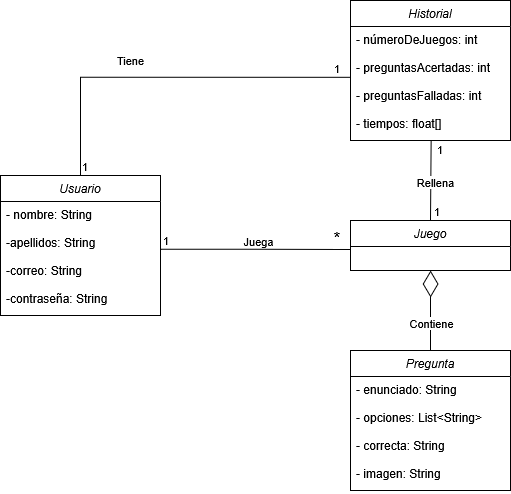

The diagram above was exported from draw.io. Its source (the exported page's mxGraphModel, read from the mxfile embedded in the PNG):
<mxGraphModel dx="1050" dy="566" grid="1" gridSize="10" guides="1" tooltips="1" connect="1" arrows="1" fold="1" page="1" pageScale="1" pageWidth="827" pageHeight="1169" math="0" shadow="0">
  <root>
    <mxCell id="WIyWlLk6GJQsqaUBKTNV-0" />
    <mxCell id="WIyWlLk6GJQsqaUBKTNV-1" parent="WIyWlLk6GJQsqaUBKTNV-0" />
    <mxCell id="zkfFHV4jXpPFQw0GAbJ--0" value="Usuario" style="swimlane;fontStyle=2;align=center;verticalAlign=top;childLayout=stackLayout;horizontal=1;startSize=26;horizontalStack=0;resizeParent=1;resizeLast=0;collapsible=1;marginBottom=0;rounded=0;shadow=0;strokeWidth=1;" parent="WIyWlLk6GJQsqaUBKTNV-1" vertex="1">
      <mxGeometry x="50" y="195" width="160" height="140" as="geometry">
        <mxRectangle x="230" y="140" width="160" height="26" as="alternateBounds" />
      </mxGeometry>
    </mxCell>
    <mxCell id="zkfFHV4jXpPFQw0GAbJ--1" value="- nombre: String&#10;&#10;-apellidos: String&#10;&#10;-correo: String&#10;&#10;-contraseña: String" style="text;align=left;verticalAlign=top;spacingLeft=4;spacingRight=4;overflow=hidden;rotatable=0;points=[[0,0.5],[1,0.5]];portConstraint=eastwest;" parent="zkfFHV4jXpPFQw0GAbJ--0" vertex="1">
      <mxGeometry y="26" width="160" height="114" as="geometry" />
    </mxCell>
    <mxCell id="0ldKFFoPae3aMOaikB_8-4" value="Historial" style="swimlane;fontStyle=2;align=center;verticalAlign=top;childLayout=stackLayout;horizontal=1;startSize=26;horizontalStack=0;resizeParent=1;resizeLast=0;collapsible=1;marginBottom=0;rounded=0;shadow=0;strokeWidth=1;" parent="WIyWlLk6GJQsqaUBKTNV-1" vertex="1">
      <mxGeometry x="400" y="20" width="160" height="140" as="geometry">
        <mxRectangle x="230" y="140" width="160" height="26" as="alternateBounds" />
      </mxGeometry>
    </mxCell>
    <mxCell id="0ldKFFoPae3aMOaikB_8-5" value="- númeroDeJuegos: int&#10;&#10;- preguntasAcertadas: int&#10;&#10;- preguntasFalladas: int&#10;&#10;- tiempos: float[]" style="text;align=left;verticalAlign=top;spacingLeft=4;spacingRight=4;overflow=hidden;rotatable=0;points=[[0,0.5],[1,0.5]];portConstraint=eastwest;" parent="0ldKFFoPae3aMOaikB_8-4" vertex="1">
      <mxGeometry y="26" width="160" height="114" as="geometry" />
    </mxCell>
    <mxCell id="0ldKFFoPae3aMOaikB_8-6" value="Pregunta" style="swimlane;fontStyle=2;align=center;verticalAlign=top;childLayout=stackLayout;horizontal=1;startSize=26;horizontalStack=0;resizeParent=1;resizeLast=0;collapsible=1;marginBottom=0;rounded=0;shadow=0;strokeWidth=1;" parent="WIyWlLk6GJQsqaUBKTNV-1" vertex="1">
      <mxGeometry x="400" y="370" width="160" height="140" as="geometry">
        <mxRectangle x="230" y="140" width="160" height="26" as="alternateBounds" />
      </mxGeometry>
    </mxCell>
    <mxCell id="0ldKFFoPae3aMOaikB_8-39" value="- enunciado: String&#10;&#10;- opciones: List&lt;String&gt;&#10;&#10;- correcta: String&#10;&#10;- imagen: String&#10;&#10;" style="text;align=left;verticalAlign=top;spacingLeft=4;spacingRight=4;overflow=hidden;rotatable=0;points=[[0,0.5],[1,0.5]];portConstraint=eastwest;" parent="0ldKFFoPae3aMOaikB_8-6" vertex="1">
      <mxGeometry y="26" width="160" height="114" as="geometry" />
    </mxCell>
    <mxCell id="0ldKFFoPae3aMOaikB_8-8" value="Juego" style="swimlane;fontStyle=2;align=center;verticalAlign=top;childLayout=stackLayout;horizontal=1;startSize=26;horizontalStack=0;resizeParent=1;resizeLast=0;collapsible=1;marginBottom=0;rounded=0;shadow=0;strokeWidth=1;" parent="WIyWlLk6GJQsqaUBKTNV-1" vertex="1">
      <mxGeometry x="400" y="240" width="160" height="50" as="geometry">
        <mxRectangle x="230" y="140" width="160" height="26" as="alternateBounds" />
      </mxGeometry>
    </mxCell>
    <mxCell id="0ldKFFoPae3aMOaikB_8-19" value="" style="endArrow=diamondThin;endFill=0;endSize=24;html=1;rounded=0;exitX=0.5;exitY=0;exitDx=0;exitDy=0;entryX=0.5;entryY=1;entryDx=0;entryDy=0;" parent="WIyWlLk6GJQsqaUBKTNV-1" source="0ldKFFoPae3aMOaikB_8-6" target="0ldKFFoPae3aMOaikB_8-8" edge="1">
      <mxGeometry width="160" relative="1" as="geometry">
        <mxPoint x="390" y="330" as="sourcePoint" />
        <mxPoint x="550" y="330" as="targetPoint" />
      </mxGeometry>
    </mxCell>
    <mxCell id="0ldKFFoPae3aMOaikB_8-20" value="Contiene" style="edgeLabel;html=1;align=center;verticalAlign=middle;resizable=0;points=[];" parent="0ldKFFoPae3aMOaikB_8-19" vertex="1" connectable="0">
      <mxGeometry x="-0.3" relative="1" as="geometry">
        <mxPoint as="offset" />
      </mxGeometry>
    </mxCell>
    <mxCell id="0ldKFFoPae3aMOaikB_8-26" value="" style="endArrow=none;html=1;edgeStyle=orthogonalEdgeStyle;rounded=0;exitX=1.006;exitY=0.419;exitDx=0;exitDy=0;exitPerimeter=0;" parent="WIyWlLk6GJQsqaUBKTNV-1" source="zkfFHV4jXpPFQw0GAbJ--1" edge="1">
      <mxGeometry relative="1" as="geometry">
        <mxPoint x="220" y="270" as="sourcePoint" />
        <mxPoint x="400" y="269" as="targetPoint" />
      </mxGeometry>
    </mxCell>
    <mxCell id="0ldKFFoPae3aMOaikB_8-27" value="1" style="edgeLabel;resizable=0;html=1;align=left;verticalAlign=bottom;" parent="0ldKFFoPae3aMOaikB_8-26" connectable="0" vertex="1">
      <mxGeometry x="-1" relative="1" as="geometry" />
    </mxCell>
    <mxCell id="0ldKFFoPae3aMOaikB_8-28" value="&lt;font style=&quot;font-size: 17px;&quot;&gt;*&lt;/font&gt;" style="edgeLabel;resizable=0;html=1;align=right;verticalAlign=bottom;" parent="0ldKFFoPae3aMOaikB_8-26" connectable="0" vertex="1">
      <mxGeometry x="1" relative="1" as="geometry">
        <mxPoint x="-10" y="1" as="offset" />
      </mxGeometry>
    </mxCell>
    <mxCell id="0ldKFFoPae3aMOaikB_8-29" value="Juega" style="edgeLabel;html=1;align=center;verticalAlign=middle;resizable=0;points=[];" parent="0ldKFFoPae3aMOaikB_8-26" vertex="1" connectable="0">
      <mxGeometry x="0.0197" relative="1" as="geometry">
        <mxPoint y="-9" as="offset" />
      </mxGeometry>
    </mxCell>
    <mxCell id="0ldKFFoPae3aMOaikB_8-30" value="" style="endArrow=none;html=1;edgeStyle=orthogonalEdgeStyle;rounded=0;exitX=0.5;exitY=0;exitDx=0;exitDy=0;entryX=0.004;entryY=0.446;entryDx=0;entryDy=0;entryPerimeter=0;" parent="WIyWlLk6GJQsqaUBKTNV-1" source="zkfFHV4jXpPFQw0GAbJ--0" target="0ldKFFoPae3aMOaikB_8-5" edge="1">
      <mxGeometry relative="1" as="geometry">
        <mxPoint x="130" y="80" as="sourcePoint" />
        <mxPoint x="290" y="80" as="targetPoint" />
      </mxGeometry>
    </mxCell>
    <mxCell id="0ldKFFoPae3aMOaikB_8-31" value="1" style="edgeLabel;resizable=0;html=1;align=left;verticalAlign=bottom;" parent="0ldKFFoPae3aMOaikB_8-30" connectable="0" vertex="1">
      <mxGeometry x="-1" relative="1" as="geometry" />
    </mxCell>
    <mxCell id="0ldKFFoPae3aMOaikB_8-32" value="1" style="edgeLabel;resizable=0;html=1;align=right;verticalAlign=bottom;" parent="0ldKFFoPae3aMOaikB_8-30" connectable="0" vertex="1">
      <mxGeometry x="1" relative="1" as="geometry">
        <mxPoint x="-11" as="offset" />
      </mxGeometry>
    </mxCell>
    <mxCell id="0ldKFFoPae3aMOaikB_8-33" value="Tiene" style="edgeLabel;html=1;align=center;verticalAlign=middle;resizable=0;points=[];" parent="0ldKFFoPae3aMOaikB_8-30" vertex="1" connectable="0">
      <mxGeometry x="-0.2072" y="2" relative="1" as="geometry">
        <mxPoint x="2" y="-15" as="offset" />
      </mxGeometry>
    </mxCell>
    <mxCell id="0ldKFFoPae3aMOaikB_8-34" value="" style="endArrow=none;html=1;edgeStyle=orthogonalEdgeStyle;rounded=0;exitX=0.504;exitY=1;exitDx=0;exitDy=0;exitPerimeter=0;entryX=0.5;entryY=0;entryDx=0;entryDy=0;" parent="WIyWlLk6GJQsqaUBKTNV-1" source="0ldKFFoPae3aMOaikB_8-5" target="0ldKFFoPae3aMOaikB_8-8" edge="1">
      <mxGeometry relative="1" as="geometry">
        <mxPoint x="580" y="210" as="sourcePoint" />
        <mxPoint x="740" y="210" as="targetPoint" />
        <Array as="points">
          <mxPoint x="481" y="162" />
        </Array>
      </mxGeometry>
    </mxCell>
    <mxCell id="0ldKFFoPae3aMOaikB_8-35" value="1" style="edgeLabel;resizable=0;html=1;align=left;verticalAlign=bottom;" parent="0ldKFFoPae3aMOaikB_8-34" connectable="0" vertex="1">
      <mxGeometry x="-1" relative="1" as="geometry">
        <mxPoint x="4" y="18" as="offset" />
      </mxGeometry>
    </mxCell>
    <mxCell id="0ldKFFoPae3aMOaikB_8-36" value="1" style="edgeLabel;resizable=0;html=1;align=right;verticalAlign=bottom;" parent="0ldKFFoPae3aMOaikB_8-34" connectable="0" vertex="1">
      <mxGeometry x="1" relative="1" as="geometry">
        <mxPoint x="10" as="offset" />
      </mxGeometry>
    </mxCell>
    <mxCell id="0ldKFFoPae3aMOaikB_8-37" value="Rellena" style="edgeLabel;html=1;align=center;verticalAlign=middle;resizable=0;points=[];" parent="0ldKFFoPae3aMOaikB_8-34" vertex="1" connectable="0">
      <mxGeometry x="0.0243" y="4" relative="1" as="geometry">
        <mxPoint as="offset" />
      </mxGeometry>
    </mxCell>
  </root>
</mxGraphModel>